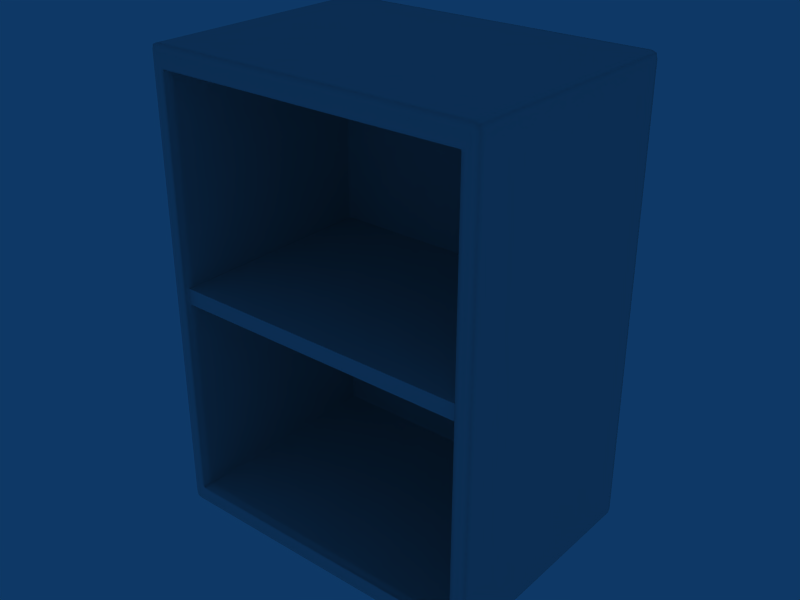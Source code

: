 # Source: Arm_Simples.blend  (saved by Blender 2.49.2; exported with 4.5.12 LTS)
import bpy
from mathutils import Matrix  # noqa: F401  (used for matrix-valued properties, if any)

bpy.ops.wm.read_factory_settings(use_empty=True)
scene = bpy.context.scene
scene.name = 'Scene'

# ---- collections
col_collection_1 = bpy.data.collections.new('Collection 1'); scene.collection.children.link(col_collection_1)

# ---- world
world_world = bpy.data.worlds.new('World'); scene.world = world_world
world_world.color = (0.05656, 0.2208, 0.4)
world_world.use_sun_shadow = False
world_world.sun_shadow_jitter_overblur = 0.0
world_world.cycles.sampling_method = 'MANUAL'
world_world.cycles.sample_map_resolution = 256

# ---- meshes
me_cube_002 = bpy.data.meshes.new('Cube.002')
me_cube_002.from_pydata([(-1.986, -2.905, 19.38), (1.986, -2.905, 19.38), (-1.986, -2.905, 13.9), (1.986, -2.905, 13.9), (-1.986, -0.03874, 19.38), (1.986, -0.03874, 19.38), (-1.986, -0.03874, 13.9), (1.986, -0.03874, 13.9), (-1.818, -2.905, 19.4), (-1.818, -2.905, 13.89), (1.844, -2.905, 13.89), (-1.817, -0.03874, 19.4), (1.844, -0.03874, 19.4), (-1.817, -0.03874, 13.89), (-1.986, -2.827, 19.38), (-1.986, -2.827, 13.9), (1.986, -2.827, 13.9), (1.986, -0.08105, 19.38), (-1.986, -0.08105, 13.9), (1.986, -0.08105, 13.9), (1.844, -0.08105, 19.4), (-1.818, -0.08105, 13.89), (1.844, -0.08105, 13.89), (1.844, -2.827, 13.89), (-1.934, -2.905, 19.4), (1.934, -2.905, 19.4), (-1.934, -2.905, 13.89), (1.934, -2.905, 13.89), (-1.934, -0.03874, 19.4), (1.934, -0.03874, 19.4), (-1.934, -0.03874, 13.89), (1.934, -0.03874, 13.89), (-1.934, -0.08105, 19.4), (-1.934, -0.08105, 13.89), (1.934, -0.08105, 13.89), (-1.934, -2.827, 19.4), (-1.817, -0.03874, 19.32), (1.844, -0.03874, 19.32), (-1.817, -0.03874, 13.96), (1.844, -0.03874, 13.96), (2.001, -2.827, 19.32), (-2.001, -2.827, 13.96), (2.001, -2.827, 13.96), (-1.934, -2.941, 19.32), (1.934, -2.941, 19.32), (-1.934, -2.941, 13.96), (1.934, -2.941, 13.96), (-1.934, -0.03874, 19.32), (1.934, -0.03874, 19.32), (-1.934, -0.03874, 13.96), (1.934, -0.03874, 13.96), (-2.001, -2.905, 19.16), (2.001, -2.905, 19.16), (-2.001, -0.03874, 19.16), (2.001, -0.03874, 19.16), (-1.818, -2.941, 19.16), (-1.817, -0.03874, 19.16), (1.844, -0.03874, 19.16), (-1.817, -0.03874, 14.12), (-2.001, -2.827, 19.16), (2.001, -2.827, 19.16), (-2.001, -0.08106, 19.16), (-2.001, -0.08106, 14.12), (2.001, -0.08106, 14.12), (-1.818, -0.2842, 19.16), (-1.818, -0.2842, 14.12), (-1.934, -2.941, 19.16), (1.934, -2.941, 19.16), (-1.934, -2.941, 14.12), (1.934, -2.941, 14.12), (-1.934, -0.03874, 19.16), (1.934, -0.03874, 19.16), (1.844, -2.814, 19.16), (-1.818, -2.814, 14.12), (-1.771, -2.941, 19.32), (-1.771, -2.941, 13.96), (-1.771, -2.814, 19.16), (-1.771, -2.814, 14.12), (-1.818, -0.3046, 19.16), (-1.818, -0.3046, 14.12), (1.844, -0.3046, 14.12), (-1.771, -0.3046, 19.16), (-1.771, -0.3046, 14.12), (-1.818, -2.814, 19.16), (1.844, -2.814, 14.12), (-1.986, -0.08105, 19.38), (-1.818, -0.08105, 19.4), (1.934, -0.08105, 19.4), (2.001, -0.08106, 19.16), (1.986, -2.827, 19.38), (-1.818, -2.827, 19.4), (-1.818, -2.827, 13.89), (1.934, -2.827, 19.4), (-1.934, -2.827, 13.89), (1.934, -2.827, 13.89), (-2.001, -2.827, 19.32), (-2.001, -2.827, 14.12), (2.001, -2.827, 14.12), (-1.771, -2.827, 19.4), (-1.771, -2.827, 13.89), (-1.771, -2.905, 19.4), (-1.771, -2.905, 13.89), (-1.771, -0.08105, 19.4), (-1.771, -0.08105, 13.89), (-1.771, -0.03874, 19.4), (-1.771, -0.03874, 13.89), (1.844, -2.827, 19.4), (-1.771, -2.941, 19.16), (-1.771, -2.941, 14.12), (-1.771, -0.2842, 19.16), (1.844, -0.2842, 19.16), (-1.771, -0.2842, 14.12), (1.844, -0.2842, 14.12), (-1.771, -0.03874, 19.16), (-1.771, -0.03874, 19.32), (-1.771, -0.03874, 13.96), (1.844, -2.941, 19.16), (1.844, -2.905, 19.4), (1.844, -2.941, 13.96), (1.844, -0.3046, 19.16), (1.844, -0.03874, 13.89), (2.001, -2.905, 16.64), (-2.001, -2.905, 16.64), (1.844, -0.03875, 16.64), (-1.818, -0.2842, 16.64), (1.844, -0.2842, 16.64), (1.934, -0.03875, 16.64), (-1.771, -0.2842, 16.64), (2.001, -2.827, 16.64), (-2.001, -2.905, 19.32), (2.001, -2.905, 19.32), (-2.001, -2.905, 13.96), (2.001, -2.905, 13.96), (-2.001, -0.03874, 19.32), (2.001, -0.03874, 19.32), (-2.001, -0.03874, 13.96), (2.001, -0.03874, 13.96), (-1.818, -2.941, 19.32), (1.844, -2.941, 19.32), (-1.818, -2.941, 13.96), (-2.001, -0.08105, 19.32), (2.001, -0.08105, 19.32), (-2.001, -0.08105, 13.96), (2.001, -0.08105, 13.96), (-1.934, -2.941, 16.64), (-1.771, -0.03875, 16.64), (-1.872, -2.905, 19.4), (1.898, -2.905, 19.4), (-1.872, -2.905, 13.89), (1.898, -2.905, 13.89), (-1.872, -0.03874, 19.4), (1.898, -0.03874, 19.4), (-1.872, -0.03874, 13.89), (1.898, -0.03874, 13.89), (-1.872, -0.08105, 19.4), (1.898, -0.08105, 19.4), (-1.872, -0.08105, 13.89), (-1.872, -2.827, 19.4), (-1.872, -2.827, 13.89), (-1.872, -0.03874, 19.32), (1.898, -0.03874, 19.32), (-1.872, -0.03874, 13.96), (1.898, -0.03874, 13.96), (-1.872, -2.941, 19.16), (1.898, -2.941, 19.16), (-1.872, -2.941, 14.12), (1.898, -2.941, 14.12), (-1.872, -0.03874, 19.16), (1.898, -0.03874, 19.16), (-1.872, -0.03874, 14.12), (1.898, -0.03874, 14.12), (1.898, -0.08105, 13.89), (1.898, -2.827, 19.4), (1.898, -2.827, 13.89), (-1.872, -0.03875, 16.64), (1.898, -0.03875, 16.64), (-1.872, -2.941, 16.64), (-1.872, -2.941, 19.32), (1.898, -2.941, 19.32), (-1.872, -2.941, 13.96), (1.898, -2.941, 13.96), (-2.001, -0.03874, 19.18), (2.001, -0.03874, 19.18), (-2.001, -0.03874, 14.12), (2.001, -0.03874, 14.12), (-1.934, -0.03874, 19.18), (1.934, -0.03874, 19.18), (-1.934, -0.03874, 14.12), (1.934, -0.03874, 14.12), (-1.817, -0.03874, 19.18), (1.844, -0.03874, 19.18), (1.844, -2.941, 19.18), (-1.771, -2.941, 19.18), (-1.771, -0.03874, 19.18), (-1.771, -0.03874, 14.12), (1.844, -0.03874, 14.12), (-1.818, -2.941, 19.18), (-1.818, -2.941, 14.12), (1.844, -2.941, 14.12), (-1.934, -2.941, 19.18), (1.934, -2.941, 19.18), (-2.001, -2.905, 19.18), (2.001, -2.905, 19.18), (-2.001, -2.905, 14.12), (2.001, -2.905, 14.12), (-2.001, -2.827, 19.18), (2.001, -2.827, 19.18), (-2.001, -0.08105, 19.18), (2.001, -0.08105, 19.18), (-1.872, -2.941, 19.18), (1.898, -2.941, 19.18), (-1.872, -0.03874, 19.18), (1.898, -0.03874, 19.18), (2.001, -0.03875, 16.64), (1.844, -0.3046, 16.64), (-1.818, -0.3046, 16.64), (-2.001, -2.827, 16.64), (-1.934, -0.03875, 16.64), (1.934, -2.941, 16.64), (-1.818, -2.941, 16.64), (1.844, -2.941, 16.64), (-1.818, -2.814, 16.64), (1.844, -2.814, 16.64), (-2.001, -0.08108, 16.64), (2.001, -0.08108, 16.64), (-1.817, -0.03875, 16.64), (-2.001, -0.03875, 16.64), (1.898, -2.941, 16.64), (1.844, -0.03874, 14.09), (-2.001, -0.03874, 14.09), (2.001, -0.03874, 14.09), (-1.934, -0.03874, 14.09), (1.934, -0.03874, 14.09), (-1.771, -0.03874, 14.09), (-1.818, -2.941, 14.09), (-2.001, -2.905, 14.09), (2.001, -2.905, 14.09), (2.001, -2.827, 14.09), (-1.872, -0.03874, 14.09), (1.898, -0.03874, 14.09), (-1.872, -2.941, 14.09), (1.898, -2.941, 14.09), (-2.001, -2.827, 14.09), (-1.934, -2.941, 14.09), (1.934, -2.941, 14.09), (-1.771, -2.941, 14.09), (1.844, -2.941, 14.09), (-1.817, -0.03874, 14.09), (-2.001, -0.08105, 14.09), (2.001, -0.08105, 14.09), (-1.818, -0.3046, 14.14), (1.844, -0.3046, 14.14), (2.001, -2.827, 14.14), (-1.817, -0.03875, 14.14), (-1.818, -0.2842, 14.14), (-1.771, -0.2842, 14.14), (1.844, -0.2842, 14.14), (-1.872, -0.03875, 14.14), (1.898, -0.03875, 14.14), (-1.872, -2.941, 14.14), (1.898, -2.941, 14.14), (-1.934, -2.941, 14.14), (1.934, -2.941, 14.14), (-2.001, -0.08106, 14.14), (2.001, -0.08106, 14.14), (-1.818, -2.814, 14.14), (1.844, -2.814, 14.14), (-2.001, -0.03874, 14.14), (2.001, -0.03874, 14.14), (1.844, -0.03875, 14.14), (-1.771, -0.03874, 14.14), (-1.934, -0.03875, 14.14), (1.934, -0.03875, 14.14), (-2.001, -2.827, 14.14), (-2.001, -2.905, 14.14), (2.001, -2.905, 14.14), (-1.818, -2.941, 14.14), (1.844, -2.941, 14.14), (-2.001, -0.03874, 19.13), (2.001, -0.03874, 19.13), (-1.818, -0.3046, 19.13), (1.844, -0.3046, 19.13), (-1.771, -0.03874, 19.13), (2.001, -0.08106, 19.13), (-1.934, -0.03875, 19.13), (1.934, -0.03875, 19.13), (-1.934, -2.941, 19.13), (1.934, -2.941, 19.13), (-1.818, -0.2842, 19.13), (1.844, -0.2842, 19.13), (-1.771, -0.2842, 19.13), (-1.872, -0.03875, 19.13), (1.898, -0.03875, 19.13), (-1.872, -2.941, 19.13), (1.898, -2.941, 19.13), (-1.818, -2.814, 19.13), (-2.001, -2.905, 19.13), (2.001, -2.905, 19.13), (-1.818, -2.941, 19.13), (1.844, -2.941, 19.13), (-1.817, -0.03875, 19.13), (1.844, -0.03875, 19.13), (-2.001, -2.827, 19.13), (2.001, -2.827, 19.13), (1.844, -2.814, 19.13), (-2.001, -0.08106, 19.13), (1.946, -0.2284, 16.73), (1.946, -0.2284, 16.54), (-1.92, -0.2284, 16.54), (-1.92, -0.2284, 16.73), (1.946, -2.881, 16.73), (1.946, -2.881, 16.54), (-1.92, -2.881, 16.54), (-1.92, -2.881, 16.73), (-1.862, -0.2284, 16.54), (-1.862, -0.2284, 16.73), (-1.862, -2.881, 16.54), (-1.862, -2.881, 16.73), (1.908, -0.2284, 16.54), (1.908, -0.2284, 16.73), (1.908, -2.881, 16.54), (1.908, -2.881, 16.73), (1.946, -0.2417, 16.54), (1.946, -0.2417, 16.73), (-1.92, -0.2417, 16.54), (-1.92, -0.2417, 16.73), (-1.862, -0.2417, 16.54), (-1.862, -0.2417, 16.73), (1.908, -0.2417, 16.54), (1.908, -0.2417, 16.73), (1.946, -2.829, 16.54), (1.946, -2.829, 16.73), (-1.92, -2.829, 16.54), (-1.92, -2.829, 16.73), (-1.862, -2.829, 16.54), (-1.862, -2.829, 16.73), (1.908, -2.829, 16.54), (1.908, -2.829, 16.73), (1.946, -0.2284, 16.7), (-1.92, -0.2284, 16.7), (1.946, -2.881, 16.7), (-1.92, -2.881, 16.7), (-1.862, -0.2284, 16.7), (-1.862, -2.881, 16.7), (1.908, -0.2284, 16.7), (1.908, -2.881, 16.7), (1.946, -0.2417, 16.7), (-1.92, -0.2417, 16.7), (1.946, -2.829, 16.7), (-1.92, -2.829, 16.7), (1.946, -0.2284, 16.57), (-1.92, -0.2284, 16.57), (1.946, -2.881, 16.57), (-1.92, -2.881, 16.57), (-1.862, -0.2284, 16.57), (-1.862, -2.881, 16.57), (1.908, -0.2284, 16.57), (1.908, -2.881, 16.57), (1.946, -0.2417, 16.57), (-1.92, -0.2417, 16.57), (1.946, -2.829, 16.57), (-1.92, -2.829, 16.57)], [], [(85, 32, 28, 4), (29, 87, 17, 5), (30, 33, 18, 6), (19, 34, 31, 7), (0, 24, 35, 14), (92, 25, 1, 89), (93, 26, 2, 15), (3, 27, 94, 16), (129, 0, 14, 95), (89, 1, 130, 40), (15, 2, 131, 41), (132, 3, 16, 42), (4, 133, 140, 85), (141, 134, 5, 17), (142, 135, 6, 18), (7, 136, 143, 19), (0, 129, 43, 24), (44, 130, 1, 25), (45, 131, 2, 26), (3, 132, 46, 27), (28, 47, 133, 4), (134, 48, 29, 5), (135, 49, 30, 6), (31, 50, 136, 7), (86, 102, 104, 11), (105, 103, 21, 13), (8, 100, 98, 90), (99, 101, 9, 91), (137, 74, 100, 8), (101, 75, 139, 9), (11, 104, 114, 36), (115, 105, 13, 38), (76, 107, 55, 83), (197, 108, 77, 73), (109, 81, 78, 64), (79, 82, 111, 65), (81, 76, 83, 78), (73, 77, 82, 79), (35, 32, 85, 14), (17, 87, 92, 89), (18, 33, 93, 15), (94, 34, 19, 16), (140, 95, 14, 85), (89, 40, 141, 17), (15, 41, 142, 18), (143, 42, 16, 19), (98, 102, 86, 90), (21, 103, 99, 91), (100, 117, 106, 98), (23, 10, 101, 99), (74, 138, 117, 100), (10, 118, 75, 101), (116, 107, 76, 72), (77, 108, 198, 84), (102, 20, 12, 104), (120, 22, 103, 105), (104, 12, 37, 114), (39, 120, 105, 115), (119, 81, 109, 110), (111, 82, 80, 112), (72, 76, 81, 119), (82, 77, 84, 80), (102, 98, 106, 20), (23, 99, 103, 22), (32, 154, 150, 28), (151, 155, 87, 29), (152, 156, 33, 30), (34, 171, 153, 31), (154, 86, 11, 150), (12, 20, 155, 151), (13, 21, 156, 152), (171, 22, 120, 153), (24, 146, 157, 35), (172, 147, 25, 92), (158, 148, 26, 93), (27, 149, 173, 94), (146, 8, 90, 157), (106, 117, 147, 172), (91, 9, 148, 158), (149, 10, 23, 173), (8, 146, 177, 137), (178, 147, 117, 138), (179, 148, 9, 139), (10, 149, 180, 118), (146, 24, 43, 177), (44, 25, 147, 178), (45, 26, 148, 179), (149, 27, 46, 180), (36, 159, 150, 11), (151, 160, 37, 12), (152, 161, 38, 13), (39, 162, 153, 120), (159, 47, 28, 150), (29, 48, 160, 151), (30, 49, 161, 152), (162, 50, 31, 153), (86, 154, 157, 90), (172, 155, 20, 106), (158, 156, 21, 91), (22, 171, 173, 23), (154, 32, 35, 157), (92, 87, 155, 172), (93, 33, 156, 158), (171, 34, 94, 173), (95, 205, 201, 129), (202, 206, 40, 130), (205, 59, 51, 201), (52, 60, 206, 202), (133, 181, 207, 140), (208, 182, 134, 141), (181, 53, 61, 207), (88, 54, 182, 208), (66, 199, 201, 51), (202, 200, 67, 52), (199, 43, 129, 201), (130, 44, 200, 202), (47, 185, 181, 133), (182, 186, 48, 134), (185, 70, 53, 181), (54, 71, 186, 182), (107, 192, 196, 55), (192, 74, 137, 196), (114, 193, 189, 36), (193, 113, 56, 189), (59, 205, 207, 61), (208, 206, 60, 88), (205, 95, 140, 207), (141, 40, 206, 208), (116, 191, 192, 107), (191, 138, 74, 192), (37, 190, 193, 114), (190, 57, 113, 193), (177, 209, 196, 137), (191, 210, 178, 138), (209, 163, 55, 196), (116, 164, 210, 191), (43, 199, 209, 177), (210, 200, 44, 178), (199, 66, 163, 209), (164, 67, 200, 210), (167, 211, 189, 56), (190, 212, 168, 57), (211, 159, 36, 189), (37, 160, 212, 190), (70, 185, 211, 167), (212, 186, 71, 168), (185, 47, 159, 211), (160, 48, 186, 212), (96, 242, 235, 203), (236, 237, 97, 204), (242, 41, 131, 235), (132, 42, 237, 236), (183, 229, 248, 62), (249, 230, 184, 63), (229, 135, 142, 248), (143, 136, 230, 249), (45, 243, 235, 131), (236, 244, 46, 132), (243, 68, 203, 235), (204, 69, 244, 236), (187, 231, 229, 183), (230, 232, 188, 184), (231, 49, 135, 229), (136, 50, 232, 230), (75, 245, 234, 139), (245, 108, 197, 234), (194, 233, 247, 58), (233, 115, 38, 247), (41, 242, 248, 142), (249, 237, 42, 143), (242, 96, 62, 248), (63, 97, 237, 249), (118, 246, 245, 75), (246, 198, 108, 245), (195, 228, 233, 194), (228, 39, 115, 233), (165, 240, 234, 197), (246, 241, 166, 198), (240, 179, 139, 234), (118, 180, 241, 246), (68, 243, 240, 165), (241, 244, 69, 166), (243, 45, 179, 240), (180, 46, 244, 241), (161, 238, 247, 38), (228, 239, 162, 39), (238, 169, 58, 247), (195, 170, 239, 228), (49, 231, 238, 161), (239, 232, 50, 162), (231, 187, 169, 238), (170, 188, 232, 239), (111, 255, 254, 65), (255, 127, 124, 254), (112, 256, 255, 111), (256, 125, 127, 255), (216, 273, 274, 122), (275, 252, 128, 121), (273, 96, 203, 274), (204, 97, 252, 275), (226, 267, 263, 223), (264, 268, 213, 224), (267, 183, 62, 263), (63, 184, 268, 264), (68, 261, 274, 203), (275, 262, 69, 204), (261, 144, 122, 274), (121, 218, 262, 275), (217, 271, 267, 226), (268, 272, 126, 213), (271, 187, 183, 267), (184, 188, 272, 268), (145, 270, 253, 225), (270, 194, 58, 253), (73, 265, 276, 197), (277, 266, 84, 198), (265, 221, 219, 276), (220, 222, 266, 277), (65, 254, 250, 79), (251, 256, 112, 80), (254, 124, 215, 250), (214, 125, 256, 251), (79, 250, 265, 73), (266, 251, 80, 84), (250, 215, 221, 265), (222, 214, 251, 266), (96, 273, 263, 62), (264, 252, 97, 63), (273, 216, 223, 263), (224, 128, 252, 264), (123, 269, 270, 145), (269, 195, 194, 270), (176, 259, 276, 219), (277, 260, 227, 220), (259, 165, 197, 276), (198, 166, 260, 277), (144, 261, 259, 176), (260, 262, 218, 227), (261, 68, 165, 259), (166, 69, 262, 260), (169, 257, 253, 58), (269, 258, 170, 195), (257, 174, 225, 253), (123, 175, 258, 269), (187, 271, 257, 169), (258, 272, 188, 170), (271, 217, 174, 257), (175, 126, 272, 258), (127, 290, 288, 124), (290, 109, 64, 288), (125, 289, 290, 127), (289, 110, 109, 290), (59, 302, 296, 51), (297, 303, 60, 52), (302, 216, 122, 296), (121, 128, 303, 297), (53, 278, 305, 61), (283, 279, 54, 88), (278, 226, 223, 305), (224, 213, 279, 283), (144, 286, 296, 122), (297, 287, 218, 121), (286, 66, 51, 296), (52, 67, 287, 297), (70, 284, 278, 53), (279, 285, 71, 54), (284, 217, 226, 278), (213, 126, 285, 279), (113, 282, 300, 56), (282, 145, 225, 300), (221, 295, 298, 219), (299, 304, 222, 220), (295, 83, 55, 298), (116, 72, 304, 299), (124, 288, 280, 215), (281, 289, 125, 214), (288, 64, 78, 280), (119, 110, 289, 281), (215, 280, 295, 221), (304, 281, 214, 222), (280, 78, 83, 295), (72, 119, 281, 304), (216, 302, 305, 223), (283, 303, 128, 224), (302, 59, 61, 305), (88, 60, 303, 283), (57, 301, 282, 113), (301, 123, 145, 282), (163, 293, 298, 55), (299, 294, 164, 116), (293, 176, 219, 298), (220, 227, 294, 299), (66, 286, 293, 163), (294, 287, 67, 164), (286, 144, 176, 293), (227, 218, 287, 294), (174, 291, 300, 225), (301, 292, 175, 123), (291, 167, 56, 300), (57, 168, 292, 301), (217, 284, 291, 174), (292, 285, 126, 175), (284, 70, 167, 291), (168, 71, 285, 292), (324, 308, 314, 326), (327, 315, 309, 325), (328, 318, 307, 322), (326, 314, 318, 328), (329, 319, 315, 327), (323, 306, 319, 329), (312, 332, 334, 316), (332, 324, 326, 334), (317, 335, 333, 313), (335, 327, 325, 333), (320, 336, 330, 311), (336, 328, 322, 330), (316, 334, 336, 320), (334, 326, 328, 336), (321, 337, 335, 317), (337, 329, 327, 335), (310, 331, 337, 321), (331, 323, 329, 337), (315, 342, 339, 309), (313, 341, 343, 317), (319, 344, 342, 315), (306, 338, 344, 319), (321, 345, 340, 310), (317, 343, 345, 321), (323, 346, 338, 306), (347, 325, 309, 339), (331, 348, 346, 323), (310, 340, 348, 331), (349, 333, 325, 347), (341, 313, 333, 349), (342, 354, 351, 339), (354, 314, 308, 351), (341, 353, 355, 343), (353, 312, 316, 355), (344, 356, 354, 342), (356, 318, 314, 354), (338, 350, 356, 344), (350, 307, 318, 356), (345, 357, 352, 340), (357, 320, 311, 352), (343, 355, 357, 345), (355, 316, 320, 357), (346, 358, 350, 338), (358, 322, 307, 350), (324, 359, 351, 308), (359, 347, 339, 351), (348, 360, 358, 346), (360, 330, 322, 358), (340, 352, 360, 348), (352, 311, 330, 360), (332, 361, 359, 324), (361, 349, 347, 359), (312, 353, 361, 332), (353, 341, 349, 361)])
me_cube_002.polygons.foreach_set('use_smooth', [1, 1, 1, 1, 1, 1, 1, 1, 1, 1, 1, 1, 1, 1, 1, 1, 1, 1, 1, 1, 1, 1, 1, 1, 1, 1, 1, 1, 1, 1, 1, 1, 1, 1, 1, 1, 1, 1, 1, 1, 1, 1, 1, 1, 1, 1, 1, 1, 1, 1, 1, 1, 1, 1, 1, 1, 1, 1, 1, 1, 1, 1, 1, 1, 1, 1, 1, 1, 1, 1, 1, 1, 1, 1, 1, 1, 1, 1, 1, 1, 1, 1, 1, 1, 1, 1, 1, 1, 1, 1, 1, 1, 1, 1, 1, 1, 1, 1, 1, 1, 1, 1, 1, 1, 1, 1, 1, 1, 1, 1, 1, 1, 1, 1, 1, 1, 1, 1, 1, 1, 1, 1, 1, 1, 1, 1, 1, 1, 1, 1, 1, 1, 1, 1, 1, 1, 1, 1, 1, 1, 1, 1, 1, 1, 1, 1, 1, 1, 1, 1, 1, 1, 1, 1, 1, 1, 1, 1, 1, 1, 1, 1, 1, 1, 1, 1, 1, 1, 1, 1, 1, 1, 1, 1, 1, 1, 1, 1, 1, 1, 1, 1, 1, 1, 1, 1, 1, 1, 1, 1, 1, 1, 1, 1, 1, 1, 1, 1, 1, 1, 1, 1, 1, 1, 1, 1, 1, 1, 1, 1, 1, 1, 1, 1, 1, 1, 1, 1, 1, 1, 1, 1, 1, 1, 1, 1, 1, 1, 1, 1, 1, 1, 1, 1, 1, 1, 1, 1, 1, 1, 1, 1, 1, 1, 1, 1, 1, 1, 1, 1, 1, 1, 1, 1, 1, 1, 1, 1, 1, 1, 1, 1, 1, 1, 1, 1, 1, 1, 1, 1, 1, 1, 1, 1, 1, 1, 1, 1, 1, 1, 1, 1, 1, 1, 1, 1, 1, 1, 1, 1, 1, 1, 1, 1, 1, 1, 1, 1, 1, 1, 1, 1, 1, 1, 0, 0, 0, 0, 0, 0, 0, 0, 0, 0, 0, 0, 0, 0, 0, 0, 0, 0, 0, 0, 0, 0, 0, 0, 0, 0, 0, 0, 0, 0, 0, 0, 0, 0, 0, 0, 0, 0, 0, 0, 0, 0, 0, 0, 0, 0, 0, 0, 0, 0, 0, 0, 0, 0])
_uv = me_cube_002.uv_layers.new(name='UVTex')
_uv.uv.foreach_set('vector', [0.846, 0.9994, 0.846, 0.9959, 0.8486, 0.9959, 0.8486, 0.9994, 0.8479, 0.7293, 0.8453, 0.7293, 0.8453, 0.7258, 0.8479, 0.7257, 0.8479, 0.003527, 0.8453, 0.003536, 0.8453, 8.945e-06, 0.8479, 0.0, 0.846, 0.2737, 0.846, 0.2701, 0.8486, 0.2701, 0.8486, 0.2736, 0.6724, 1.0, 0.6723, 0.9965, 0.6771, 0.9965, 0.6772, 1.0, 0.6764, 0.7299, 0.6716, 0.7299, 0.6716, 0.7264, 0.6764, 0.7263, 0.6764, 0.004117, 0.6716, 0.004133, 0.6716, 0.000606, 0.6764, 0.0005895, 0.6724, 0.2743, 0.6723, 0.2707, 0.6771, 0.2707, 0.6772, 0.2742, 0.6716, 0.7515, 0.6716, 0.7553, 0.6668, 0.7553, 0.6668, 0.7515, 0.6668, 0.0005893, 0.6716, 0.0006059, 0.6716, 0.004382, 0.6668, 0.004366, 0.6658, 0.378, 0.6706, 0.378, 0.6706, 0.3817, 0.6658, 0.3817, 0.6706, 0.3742, 0.6706, 0.378, 0.6658, 0.3779, 0.6658, 0.3742, 0.4953, 0.7559, 0.4953, 0.7521, 0.4979, 0.7521, 0.4979, 0.7559, 0.4979, 0.003786, 0.4953, 0.003776, 0.4953, 0.0, 0.4979, 8.937e-06, 0.4969, 0.3823, 0.4943, 0.3823, 0.4943, 0.3786, 0.4969, 0.3785, 0.4943, 0.3773, 0.4943, 0.3736, 0.4969, 0.3736, 0.4969, 0.3774, 0.001978, 0.3792, 0.001012, 0.3755, 0.005115, 0.3755, 0.005128, 0.3803, 0.243, 0.3746, 0.2471, 0.3746, 0.2462, 0.3784, 0.2431, 0.3795, 0.004103, 0.005664, 0.0, 0.005678, 0.0009446, 0.001899, 0.004089, 0.000818, 0.2452, 0.001059, 0.2461, 0.004832, 0.242, 0.004846, 0.242, 0.0, 0.4902, 0.3795, 0.4902, 0.3746, 0.4943, 0.3746, 0.4933, 0.3784, 0.2482, 0.3755, 0.2523, 0.3755, 0.2523, 0.3803, 0.2491, 0.3792, 0.4933, 0.004832, 0.4892, 0.004846, 0.4892, 0.0, 0.4923, 0.001059, 0.2512, 0.0008179, 0.2512, 0.005664, 0.2471, 0.005679, 0.2481, 0.001899, 0.846, 0.982, 0.846, 0.9747, 0.8486, 0.9747, 0.8486, 0.982, 0.848, 0.02471, 0.8454, 0.02472, 0.8453, 0.01744, 0.8479, 0.01743, 0.6723, 0.9826, 0.6723, 0.9753, 0.6771, 0.9753, 0.6771, 0.9826, 0.6765, 0.0253, 0.6717, 0.02531, 0.6717, 0.01803, 0.6765, 0.01802, 0.01752, 0.3754, 0.02402, 0.3754, 0.02403, 0.3802, 0.01753, 0.3803, 0.02299, 0.0007527, 0.02301, 0.005599, 0.01651, 0.005622, 0.0165, 0.0007752, 0.4778, 0.3795, 0.4713, 0.3795, 0.4713, 0.3747, 0.4778, 0.3747, 0.4703, 0.004911, 0.4702, 6.493e-05, 0.4767, 4.258e-05, 0.4768, 0.004889, 0.8438, 0.4942, 0.836, 0.4942, 0.836, 0.487, 0.8438, 0.4869, 0.4949, 0.9953, 0.4949, 0.988, 0.5027, 0.9879, 0.5027, 0.9952, 0.9994, 0.4937, 0.9981, 0.4937, 0.9981, 0.4864, 0.9993, 0.4864, 0.6571, 0.9947, 0.6571, 0.9874, 0.6583, 0.9874, 0.6583, 0.9947, 0.9981, 0.4937, 0.8438, 0.4942, 0.9189, 0.4867, 0.9981, 0.4864, 0.5779, 0.995, 0.5027, 0.9879, 0.6571, 0.9874, 0.6571, 0.9947, 0.6771, 0.9965, 0.846, 0.9959, 0.846, 0.9994, 0.7555, 0.9997, 0.8453, 0.7258, 0.8453, 0.7293, 0.6764, 0.7299, 0.7548, 0.7261, 0.8453, 8.945e-06, 0.8453, 0.003536, 0.6764, 0.004117, 0.7548, 0.0003201, 0.6771, 0.2707, 0.846, 0.2701, 0.846, 0.2737, 0.7555, 0.274, 0.4979, 0.7521, 0.6668, 0.7515, 0.5884, 0.7556, 0.4979, 0.7559, 0.5884, 0.00032, 0.6668, 0.004366, 0.4979, 0.003786, 0.4979, 8.937e-06, 0.5874, 0.3782, 0.6658, 0.3817, 0.4969, 0.3823, 0.4969, 0.3785, 0.4969, 0.3736, 0.6658, 0.3742, 0.5874, 0.3777, 0.4969, 0.3774, 0.6771, 0.9753, 0.846, 0.9747, 0.846, 0.982, 0.6771, 0.9826, 0.8453, 0.01744, 0.8454, 0.02472, 0.6765, 0.0253, 0.6765, 0.01802, 0.6723, 0.9753, 0.672, 0.8632, 0.6765, 0.7438, 0.6771, 0.9753, 0.6771, 0.2568, 0.672, 0.1374, 0.6717, 0.02531, 0.6765, 0.0253, 0.02402, 0.3754, 0.2306, 0.3747, 0.1241, 0.3799, 0.02403, 0.3802, 0.1231, 0.0004089, 0.2296, 0.004889, 0.02301, 0.005599, 0.02299, 0.0007527, 0.8363, 0.6064, 0.836, 0.4942, 0.8438, 0.4942, 0.8444, 0.7257, 0.5027, 0.9879, 0.4949, 0.988, 0.4946, 0.8759, 0.5021, 0.7564, 0.846, 0.9747, 0.8453, 0.7432, 0.8483, 0.8626, 0.8486, 0.9747, 0.8483, 0.1368, 0.846, 0.2562, 0.8454, 0.02472, 0.848, 0.02471, 0.4713, 0.3795, 0.3712, 0.3799, 0.2647, 0.3754, 0.4713, 0.3747, 0.2636, 0.005622, 0.3702, 0.0004089, 0.4702, 6.493e-05, 0.4703, 0.004911, 0.9987, 0.7252, 0.9981, 0.4937, 0.9994, 0.4937, 0.9997, 0.6058, 0.6583, 0.9874, 0.6571, 0.9874, 0.6564, 0.7559, 0.658, 0.8753, 0.8444, 0.7257, 0.8438, 0.4942, 0.9981, 0.4937, 0.9987, 0.7252, 0.6571, 0.9874, 0.5027, 0.9879, 0.5021, 0.7564, 0.6564, 0.7559, 0.846, 0.9747, 0.6771, 0.9753, 0.6765, 0.7438, 0.8453, 0.7432, 0.6771, 0.2568, 0.6765, 0.0253, 0.8454, 0.02472, 0.846, 0.2562, 0.846, 0.9959, 0.846, 0.9855, 0.8486, 0.9855, 0.8486, 0.9959, 0.8479, 0.7396, 0.8453, 0.7397, 0.8453, 0.7293, 0.8479, 0.7293, 0.8479, 0.0139, 0.8453, 0.01391, 0.8453, 0.003536, 0.8479, 0.003527, 0.846, 0.2701, 0.846, 0.2598, 0.8486, 0.2597, 0.8486, 0.2701, 0.846, 0.9855, 0.846, 0.982, 0.8486, 0.982, 0.8486, 0.9855, 0.8479, 0.7432, 0.8453, 0.7432, 0.8453, 0.7397, 0.8479, 0.7396, 0.8479, 0.01743, 0.8453, 0.01744, 0.8453, 0.01391, 0.8479, 0.0139, 0.846, 0.2598, 0.846, 0.2562, 0.8486, 0.2562, 0.8486, 0.2597, 0.6723, 0.9965, 0.6723, 0.9861, 0.6771, 0.9861, 0.6771, 0.9965, 0.6764, 0.7402, 0.6716, 0.7403, 0.6716, 0.7299, 0.6764, 0.7299, 0.6764, 0.01449, 0.6716, 0.0145, 0.6716, 0.004133, 0.6764, 0.004117, 0.6723, 0.2707, 0.6723, 0.2604, 0.6771, 0.2603, 0.6771, 0.2707, 0.6723, 0.9861, 0.6723, 0.9826, 0.6771, 0.9826, 0.6771, 0.9861, 0.6765, 0.7438, 0.6717, 0.7438, 0.6716, 0.7403, 0.6764, 0.7402, 0.6765, 0.01802, 0.6717, 0.01803, 0.6716, 0.0145, 0.6764, 0.01449, 0.6723, 0.2604, 0.6723, 0.2568, 0.6771, 0.2568, 0.6771, 0.2603, 0.01753, 0.3803, 0.01438, 0.3803, 0.01437, 0.3754, 0.01752, 0.3754, 0.2338, 0.3747, 0.2338, 0.3795, 0.2306, 0.3795, 0.2306, 0.3747, 0.01336, 0.005632, 0.01335, 0.000786, 0.0165, 0.0007752, 0.01651, 0.005622, 0.2296, 4.258e-05, 0.2328, 3.174e-05, 0.2328, 0.004878, 0.2296, 0.004889, 0.01438, 0.3803, 0.005128, 0.3803, 0.005115, 0.3755, 0.01437, 0.3754, 0.243, 0.3746, 0.2431, 0.3795, 0.2338, 0.3795, 0.2338, 0.3747, 0.004103, 0.005664, 0.004089, 0.000818, 0.01335, 0.000786, 0.01336, 0.005632, 0.2328, 3.174e-05, 0.242, 0.0, 0.242, 0.004846, 0.2328, 0.004878, 0.4778, 0.3747, 0.4809, 0.3747, 0.4809, 0.3795, 0.4778, 0.3795, 0.2615, 0.3803, 0.2615, 0.3754, 0.2647, 0.3754, 0.2647, 0.3803, 0.4799, 3.167e-05, 0.4799, 0.004878, 0.4768, 0.004889, 0.4767, 4.258e-05, 0.2636, 0.005622, 0.2605, 0.005633, 0.2605, 0.0007859, 0.2636, 0.0007752, 0.4809, 0.3747, 0.4902, 0.3746, 0.4902, 0.3795, 0.4809, 0.3795, 0.2523, 0.3803, 0.2523, 0.3755, 0.2615, 0.3754, 0.2615, 0.3803, 0.4892, 0.0, 0.4892, 0.004846, 0.4799, 0.004878, 0.4799, 3.167e-05, 0.2605, 0.005633, 0.2512, 0.005664, 0.2512, 0.0008179, 0.2605, 0.0007859, 0.846, 0.982, 0.846, 0.9855, 0.6771, 0.9861, 0.6771, 0.9826, 0.6764, 0.7402, 0.8453, 0.7397, 0.8453, 0.7432, 0.6765, 0.7438, 0.6764, 0.01449, 0.8453, 0.01391, 0.8453, 0.01744, 0.6765, 0.01802, 0.846, 0.2562, 0.846, 0.2598, 0.6771, 0.2603, 0.6771, 0.2568, 0.846, 0.9855, 0.846, 0.9959, 0.6771, 0.9965, 0.6771, 0.9861, 0.6764, 0.7299, 0.8453, 0.7293, 0.8453, 0.7397, 0.6764, 0.7402, 0.6764, 0.004117, 0.8453, 0.003536, 0.8453, 0.01391, 0.6764, 0.01449, 0.846, 0.2598, 0.846, 0.2701, 0.6771, 0.2707, 0.6771, 0.2603, 0.6668, 0.7515, 0.6668, 0.7415, 0.6716, 0.7415, 0.6716, 0.7515, 0.6716, 0.0144, 0.6668, 0.01438, 0.6668, 0.004366, 0.6716, 0.004382, 0.6668, 0.7415, 0.6668, 0.7403, 0.6716, 0.7402, 0.6716, 0.7415, 0.6716, 0.01566, 0.6668, 0.01564, 0.6668, 0.01438, 0.6716, 0.0144, 0.4953, 0.7521, 0.4953, 0.7421, 0.4979, 0.7421, 0.4979, 0.7521, 0.4979, 0.0138, 0.4953, 0.01379, 0.4953, 0.003776, 0.4979, 0.003786, 0.4953, 0.7421, 0.4953, 0.7408, 0.4979, 0.7408, 0.4979, 0.7421, 0.4979, 0.01506, 0.4953, 0.01505, 0.4953, 0.01379, 0.4979, 0.0138, 0.005084, 0.3642, 0.005088, 0.3654, 0.000985, 0.3655, 0.0009816, 0.3642, 0.2471, 0.3646, 0.243, 0.3646, 0.243, 0.3634, 0.2471, 0.3633, 0.005088, 0.3654, 0.005115, 0.3755, 0.001012, 0.3755, 0.000985, 0.3655, 0.2471, 0.3746, 0.243, 0.3746, 0.243, 0.3646, 0.2471, 0.3646, 0.4902, 0.3746, 0.4901, 0.3646, 0.4943, 0.3646, 0.4943, 0.3746, 0.2481, 0.3655, 0.2522, 0.3654, 0.2523, 0.3755, 0.2482, 0.3755, 0.4901, 0.3646, 0.4901, 0.3634, 0.4942, 0.3633, 0.4943, 0.3646, 0.2481, 0.3642, 0.2522, 0.3642, 0.2522, 0.3654, 0.2481, 0.3655, 0.02399, 0.3641, 0.02399, 0.3654, 0.01749, 0.3654, 0.01749, 0.3641, 0.02399, 0.3654, 0.02402, 0.3754, 0.01752, 0.3754, 0.01749, 0.3654, 0.4713, 0.3747, 0.4712, 0.3647, 0.4777, 0.3647, 0.4778, 0.3747, 0.4712, 0.3647, 0.4712, 0.3634, 0.4777, 0.3634, 0.4777, 0.3647, 0.6668, 0.7403, 0.6668, 0.7415, 0.4979, 0.7421, 0.4979, 0.7408, 0.4979, 0.0138, 0.6668, 0.01438, 0.6668, 0.01564, 0.4979, 0.01506, 0.6668, 0.7415, 0.6668, 0.7515, 0.4979, 0.7521, 0.4979, 0.7421, 0.4979, 0.003786, 0.6668, 0.004366, 0.6668, 0.01438, 0.4979, 0.0138, 0.124, 0.3638, 0.2306, 0.3647, 0.02399, 0.3654, 0.02399, 0.3641, 0.2306, 0.3647, 0.2306, 0.3747, 0.02402, 0.3754, 0.02399, 0.3654, 0.2647, 0.3754, 0.2646, 0.3654, 0.4712, 0.3647, 0.4713, 0.3747, 0.2646, 0.3654, 0.2646, 0.3641, 0.4712, 0.3634, 0.4712, 0.3647, 0.01437, 0.3754, 0.01434, 0.3654, 0.01749, 0.3654, 0.01752, 0.3754, 0.2306, 0.3647, 0.2338, 0.3647, 0.2338, 0.3747, 0.2306, 0.3747, 0.01434, 0.3654, 0.01434, 0.3641, 0.01749, 0.3641, 0.01749, 0.3654, 0.2306, 0.3634, 0.2337, 0.3634, 0.2338, 0.3647, 0.2306, 0.3647, 0.005115, 0.3755, 0.005088, 0.3654, 0.01434, 0.3654, 0.01437, 0.3754, 0.2338, 0.3647, 0.243, 0.3646, 0.243, 0.3746, 0.2338, 0.3747, 0.005088, 0.3654, 0.005084, 0.3642, 0.01434, 0.3641, 0.01434, 0.3654, 0.2337, 0.3634, 0.243, 0.3634, 0.243, 0.3646, 0.2338, 0.3647, 0.4809, 0.3634, 0.4809, 0.3647, 0.4777, 0.3647, 0.4777, 0.3634, 0.2646, 0.3654, 0.2615, 0.3654, 0.2615, 0.3641, 0.2646, 0.3641, 0.4809, 0.3647, 0.4809, 0.3747, 0.4778, 0.3747, 0.4777, 0.3647, 0.2647, 0.3754, 0.2615, 0.3754, 0.2615, 0.3654, 0.2646, 0.3654, 0.4901, 0.3634, 0.4901, 0.3646, 0.4809, 0.3647, 0.4809, 0.3634, 0.2615, 0.3654, 0.2522, 0.3654, 0.2522, 0.3642, 0.2615, 0.3641, 0.4901, 0.3646, 0.4902, 0.3746, 0.4809, 0.3747, 0.4809, 0.3647, 0.2615, 0.3754, 0.2523, 0.3755, 0.2522, 0.3654, 0.2615, 0.3654, 0.6658, 0.393, 0.6658, 0.3905, 0.6706, 0.3905, 0.6706, 0.393, 0.6706, 0.3654, 0.6658, 0.3654, 0.6658, 0.3629, 0.6706, 0.3629, 0.6658, 0.3905, 0.6658, 0.3817, 0.6706, 0.3817, 0.6706, 0.3905, 0.6706, 0.3742, 0.6658, 0.3742, 0.6658, 0.3654, 0.6706, 0.3654, 0.4943, 0.3936, 0.4943, 0.3911, 0.4969, 0.3911, 0.4969, 0.3936, 0.4969, 0.3648, 0.4943, 0.3648, 0.4943, 0.3623, 0.4969, 0.3623, 0.4943, 0.3911, 0.4943, 0.3823, 0.4969, 0.3823, 0.4969, 0.3911, 0.4969, 0.3736, 0.4943, 0.3736, 0.4943, 0.3648, 0.4969, 0.3648, 0.004103, 0.005664, 0.004127, 0.01446, 2.407e-05, 0.01447, 0.0, 0.005678, 0.2462, 0.01363, 0.242, 0.01364, 0.242, 0.004846, 0.2461, 0.004832, 0.004127, 0.01446, 0.004134, 0.01694, 3.087e-05, 0.01696, 2.407e-05, 0.01447, 0.2462, 0.01611, 0.2421, 0.01612, 0.242, 0.01364, 0.2462, 0.01363, 0.4892, 0.01612, 0.4892, 0.01364, 0.4933, 0.01363, 0.4933, 0.01611, 0.2472, 0.01447, 0.2513, 0.01446, 0.2513, 0.01694, 0.2472, 0.01696, 0.4892, 0.01364, 0.4892, 0.004846, 0.4933, 0.004832, 0.4933, 0.01363, 0.2471, 0.005679, 0.2512, 0.005664, 0.2513, 0.01446, 0.2472, 0.01447, 0.02301, 0.005599, 0.02303, 0.0144, 0.01653, 0.01442, 0.01651, 0.005622, 0.02303, 0.0144, 0.02304, 0.01688, 0.01654, 0.0169, 0.01653, 0.01442, 0.4703, 0.01619, 0.4703, 0.01371, 0.4768, 0.01369, 0.4768, 0.01617, 0.4703, 0.01371, 0.4703, 0.004911, 0.4768, 0.004889, 0.4768, 0.01369, 0.6658, 0.3817, 0.6658, 0.3905, 0.4969, 0.3911, 0.4969, 0.3823, 0.4969, 0.3648, 0.6658, 0.3654, 0.6658, 0.3742, 0.4969, 0.3736, 0.6658, 0.3905, 0.6658, 0.393, 0.4969, 0.3936, 0.4969, 0.3911, 0.4969, 0.3623, 0.6658, 0.3629, 0.6658, 0.3654, 0.4969, 0.3648, 0.2296, 0.004889, 0.2296, 0.01369, 0.02303, 0.0144, 0.02301, 0.005599, 0.2296, 0.01369, 0.1231, 0.01653, 0.02304, 0.01688, 0.02303, 0.0144, 0.2637, 0.0169, 0.2637, 0.01442, 0.4703, 0.01371, 0.4703, 0.01619, 0.2637, 0.01442, 0.2636, 0.005622, 0.4703, 0.004911, 0.4703, 0.01371, 0.01339, 0.01691, 0.01338, 0.01443, 0.01653, 0.01442, 0.01654, 0.0169, 0.2296, 0.01369, 0.2328, 0.01367, 0.2328, 0.01616, 0.2296, 0.01617, 0.01338, 0.01443, 0.01336, 0.005632, 0.01651, 0.005622, 0.01653, 0.01442, 0.2296, 0.004889, 0.2328, 0.004878, 0.2328, 0.01367, 0.2296, 0.01369, 0.004134, 0.01694, 0.004127, 0.01446, 0.01338, 0.01443, 0.01339, 0.01691, 0.2328, 0.01367, 0.242, 0.01364, 0.2421, 0.01612, 0.2328, 0.01616, 0.004127, 0.01446, 0.004103, 0.005664, 0.01336, 0.005632, 0.01338, 0.01443, 0.2328, 0.004878, 0.242, 0.004846, 0.242, 0.01364, 0.2328, 0.01367, 0.4799, 0.004878, 0.4799, 0.01367, 0.4768, 0.01369, 0.4768, 0.004889, 0.2637, 0.01442, 0.2605, 0.01443, 0.2605, 0.005633, 0.2636, 0.005622, 0.4799, 0.01367, 0.4799, 0.01616, 0.4768, 0.01617, 0.4768, 0.01369, 0.2637, 0.0169, 0.2605, 0.01691, 0.2605, 0.01443, 0.2637, 0.01442, 0.4892, 0.004846, 0.4892, 0.01364, 0.4799, 0.01367, 0.4799, 0.004878, 0.2605, 0.01443, 0.2513, 0.01446, 0.2512, 0.005664, 0.2605, 0.005633, 0.4892, 0.01364, 0.4892, 0.01612, 0.4799, 0.01616, 0.4799, 0.01367, 0.2605, 0.01691, 0.2513, 0.01694, 0.2513, 0.01446, 0.2605, 0.01443, 0.2536, 0.381, 0.2536, 0.3826, 0.2471, 0.3826, 0.2471, 0.381, 0.2536, 0.3826, 0.2541, 0.5546, 0.2476, 0.5547, 0.2471, 0.3826, 0.3537, 0.3807, 0.4603, 0.3818, 0.2536, 0.3826, 0.2536, 0.381, 0.4603, 0.3818, 0.4607, 0.5539, 0.2541, 0.5546, 0.2536, 0.3826, 0.6663, 0.5666, 0.6658, 0.3946, 0.6706, 0.3945, 0.6711, 0.5666, 0.6706, 0.3614, 0.6658, 0.3613, 0.6663, 0.1893, 0.6711, 0.1893, 0.6658, 0.3946, 0.6658, 0.393, 0.6706, 0.393, 0.6706, 0.3945, 0.6706, 0.3629, 0.6658, 0.3629, 0.6658, 0.3613, 0.6706, 0.3614, 0.4948, 0.5672, 0.4943, 0.3951, 0.4969, 0.3951, 0.4974, 0.5672, 0.4969, 0.3608, 0.4943, 0.3608, 0.4948, 0.1887, 0.4974, 0.1887, 0.4943, 0.3951, 0.4943, 0.3936, 0.4969, 0.3936, 0.4969, 0.3951, 0.4969, 0.3623, 0.4943, 0.3623, 0.4943, 0.3608, 0.4969, 0.3608, 0.004134, 0.01694, 0.004138, 0.01848, 3.507e-05, 0.01849, 3.087e-05, 0.01696, 0.2462, 0.01765, 0.2421, 0.01766, 0.2421, 0.01612, 0.2462, 0.01611, 0.004138, 0.01848, 0.004609, 0.1906, 0.0005062, 0.1906, 3.507e-05, 0.01849, 0.2466, 0.1897, 0.2425, 0.1897, 0.2421, 0.01766, 0.2462, 0.01765, 0.4897, 0.1897, 0.4892, 0.01766, 0.4933, 0.01765, 0.4938, 0.1897, 0.2472, 0.01849, 0.2513, 0.01848, 0.2517, 0.1906, 0.2476, 0.1906, 0.4892, 0.01766, 0.4892, 0.01612, 0.4933, 0.01611, 0.4933, 0.01765, 0.2472, 0.01696, 0.2513, 0.01694, 0.2513, 0.01848, 0.2472, 0.01849, 0.4708, 0.1898, 0.4703, 0.01773, 0.4768, 0.01771, 0.4773, 0.1898, 0.4703, 0.01773, 0.4703, 0.01619, 0.4768, 0.01617, 0.4768, 0.01771, 0.2384, 0.7281, 0.2384, 0.7265, 0.2462, 0.7266, 0.2462, 0.7281, 0.835, 0.3795, 0.8272, 0.3795, 0.8272, 0.378, 0.835, 0.378, 0.2384, 0.7265, 0.2389, 0.5545, 0.2467, 0.5545, 0.2462, 0.7266, 0.8355, 0.5516, 0.8277, 0.5516, 0.8272, 0.3795, 0.835, 0.3795, 0.08279, 0.7275, 0.0828, 0.726, 0.08405, 0.726, 0.08405, 0.7275, 0.6729, 0.38, 0.6716, 0.3801, 0.6716, 0.3785, 0.6729, 0.3785, 0.0828, 0.726, 0.08327, 0.5539, 0.08453, 0.5539, 0.08405, 0.726, 0.6733, 0.5521, 0.6721, 0.5521, 0.6716, 0.3801, 0.6729, 0.38, 0.08405, 0.7275, 0.08405, 0.726, 0.2384, 0.7265, 0.1632, 0.7278, 0.8272, 0.3795, 0.6729, 0.38, 0.6729, 0.3785, 0.752, 0.3782, 0.08405, 0.726, 0.08453, 0.5539, 0.2389, 0.5545, 0.2384, 0.7265, 0.8277, 0.5516, 0.6733, 0.5521, 0.6729, 0.38, 0.8272, 0.3795, 0.6658, 0.393, 0.6658, 0.3946, 0.4969, 0.3951, 0.4969, 0.3936, 0.4969, 0.3608, 0.6658, 0.3613, 0.6658, 0.3629, 0.4969, 0.3623, 0.6658, 0.3946, 0.6663, 0.5666, 0.4974, 0.5672, 0.4969, 0.3951, 0.4974, 0.1887, 0.6663, 0.1893, 0.6658, 0.3613, 0.4969, 0.3608, 0.2642, 0.1905, 0.2637, 0.01844, 0.4703, 0.01773, 0.4708, 0.1898, 0.2637, 0.01844, 0.2637, 0.0169, 0.4703, 0.01619, 0.4703, 0.01773, 0.01387, 0.1905, 0.01339, 0.01845, 0.01654, 0.01844, 0.01701, 0.1905, 0.2297, 0.01771, 0.2328, 0.01769, 0.2333, 0.1898, 0.2301, 0.1898, 0.01339, 0.01845, 0.01339, 0.01691, 0.01654, 0.0169, 0.01654, 0.01844, 0.2296, 0.01617, 0.2328, 0.01616, 0.2328, 0.01769, 0.2297, 0.01771, 0.004609, 0.1906, 0.004138, 0.01848, 0.01339, 0.01845, 0.01387, 0.1905, 0.2328, 0.01769, 0.2421, 0.01766, 0.2425, 0.1897, 0.2333, 0.1898, 0.004138, 0.01848, 0.004134, 0.01694, 0.01339, 0.01691, 0.01339, 0.01845, 0.2328, 0.01616, 0.2421, 0.01612, 0.2421, 0.01766, 0.2328, 0.01769, 0.4799, 0.01616, 0.4799, 0.01769, 0.4768, 0.01771, 0.4768, 0.01617, 0.2637, 0.01844, 0.2605, 0.01845, 0.2605, 0.01691, 0.2637, 0.0169, 0.4799, 0.01769, 0.4804, 0.1898, 0.4773, 0.1898, 0.4768, 0.01771, 0.2642, 0.1905, 0.261, 0.1905, 0.2605, 0.01845, 0.2637, 0.01844, 0.4892, 0.01612, 0.4892, 0.01766, 0.4799, 0.01769, 0.4799, 0.01616, 0.2605, 0.01845, 0.2513, 0.01848, 0.2513, 0.01694, 0.2605, 0.01691, 0.4892, 0.01766, 0.4897, 0.1897, 0.4804, 0.1898, 0.4799, 0.01769, 0.261, 0.1905, 0.2517, 0.1906, 0.2513, 0.01848, 0.2605, 0.01845, 0.2541, 0.5546, 0.2546, 0.7264, 0.2481, 0.7265, 0.2476, 0.5547, 0.2546, 0.7264, 0.2546, 0.7282, 0.2481, 0.7283, 0.2481, 0.7265, 0.4607, 0.5539, 0.4612, 0.7257, 0.2546, 0.7264, 0.2541, 0.5546, 0.4612, 0.7257, 0.3546, 0.7279, 0.2546, 0.7282, 0.2546, 0.7264, 0.6668, 0.7403, 0.6668, 0.7385, 0.6716, 0.7384, 0.6716, 0.7402, 0.6716, 0.01746, 0.6668, 0.01745, 0.6668, 0.01564, 0.6716, 0.01566, 0.6668, 0.7385, 0.6663, 0.5666, 0.6711, 0.5666, 0.6716, 0.7384, 0.6711, 0.1893, 0.6663, 0.1893, 0.6668, 0.01745, 0.6716, 0.01746, 0.4953, 0.7408, 0.4953, 0.739, 0.4979, 0.739, 0.4979, 0.7408, 0.4979, 0.01687, 0.4953, 0.01686, 0.4953, 0.01505, 0.4979, 0.01506, 0.4953, 0.739, 0.4948, 0.5672, 0.4974, 0.5672, 0.4979, 0.739, 0.4974, 0.1887, 0.4948, 0.1887, 0.4953, 0.01686, 0.4979, 0.01687, 0.004609, 0.1906, 0.005079, 0.3624, 0.0009766, 0.3624, 0.0005062, 0.1906, 0.2471, 0.3615, 0.243, 0.3616, 0.2425, 0.1897, 0.2466, 0.1897, 0.005079, 0.3624, 0.005084, 0.3642, 0.0009816, 0.3642, 0.0009766, 0.3624, 0.2471, 0.3633, 0.243, 0.3634, 0.243, 0.3616, 0.2471, 0.3615, 0.4901, 0.3634, 0.4901, 0.3616, 0.4942, 0.3615, 0.4942, 0.3633, 0.2481, 0.3624, 0.2522, 0.3624, 0.2522, 0.3642, 0.2481, 0.3642, 0.4901, 0.3616, 0.4897, 0.1897, 0.4938, 0.1897, 0.4942, 0.3615, 0.2476, 0.1906, 0.2517, 0.1906, 0.2522, 0.3624, 0.2481, 0.3624, 0.4712, 0.3634, 0.4712, 0.3616, 0.4777, 0.3616, 0.4777, 0.3634, 0.4712, 0.3616, 0.4708, 0.1898, 0.4773, 0.1898, 0.4777, 0.3616, 0.2389, 0.5545, 0.2393, 0.3826, 0.2471, 0.3827, 0.2467, 0.5545, 0.8359, 0.7234, 0.8281, 0.7234, 0.8277, 0.5516, 0.8355, 0.5516, 0.2393, 0.3826, 0.2393, 0.3808, 0.2471, 0.3809, 0.2471, 0.3827, 0.836, 0.7252, 0.8281, 0.7252, 0.8281, 0.7234, 0.8359, 0.7234, 0.08327, 0.5539, 0.08374, 0.3821, 0.085, 0.3821, 0.08453, 0.5539, 0.6738, 0.7239, 0.6726, 0.7239, 0.6721, 0.5521, 0.6733, 0.5521, 0.08374, 0.3821, 0.08374, 0.3803, 0.085, 0.3803, 0.085, 0.3821, 0.6738, 0.7257, 0.6726, 0.7257, 0.6726, 0.7239, 0.6738, 0.7239, 0.08453, 0.5539, 0.085, 0.3821, 0.2393, 0.3826, 0.2389, 0.5545, 0.8281, 0.7234, 0.6738, 0.7239, 0.6733, 0.5521, 0.8277, 0.5516, 0.085, 0.3821, 0.085, 0.3803, 0.1641, 0.3806, 0.2393, 0.3826, 0.753, 0.7255, 0.6738, 0.7257, 0.6738, 0.7239, 0.8281, 0.7234, 0.6663, 0.5666, 0.6668, 0.7385, 0.4979, 0.739, 0.4974, 0.5672, 0.4979, 0.01687, 0.6668, 0.01745, 0.6663, 0.1893, 0.4974, 0.1887, 0.6668, 0.7385, 0.6668, 0.7403, 0.4979, 0.7408, 0.4979, 0.739, 0.4979, 0.01506, 0.6668, 0.01564, 0.6668, 0.01745, 0.4979, 0.01687, 0.2646, 0.3641, 0.2646, 0.3623, 0.4712, 0.3616, 0.4712, 0.3634, 0.2646, 0.3623, 0.2642, 0.1905, 0.4708, 0.1898, 0.4712, 0.3616, 0.01434, 0.3641, 0.01434, 0.3623, 0.01749, 0.3623, 0.01749, 0.3641, 0.2306, 0.3616, 0.2337, 0.3616, 0.2337, 0.3634, 0.2306, 0.3634, 0.01434, 0.3623, 0.01387, 0.1905, 0.01701, 0.1905, 0.01749, 0.3623, 0.2301, 0.1898, 0.2333, 0.1898, 0.2337, 0.3616, 0.2306, 0.3616, 0.005084, 0.3642, 0.005079, 0.3624, 0.01434, 0.3623, 0.01434, 0.3641, 0.2337, 0.3616, 0.243, 0.3616, 0.243, 0.3634, 0.2337, 0.3634, 0.005079, 0.3624, 0.004609, 0.1906, 0.01387, 0.1905, 0.01434, 0.3623, 0.2333, 0.1898, 0.2425, 0.1897, 0.243, 0.3616, 0.2337, 0.3616, 0.4804, 0.1898, 0.4809, 0.3616, 0.4777, 0.3616, 0.4773, 0.1898, 0.2646, 0.3623, 0.2615, 0.3623, 0.261, 0.1905, 0.2642, 0.1905, 0.4809, 0.3616, 0.4809, 0.3634, 0.4777, 0.3634, 0.4777, 0.3616, 0.2646, 0.3641, 0.2615, 0.3641, 0.2615, 0.3623, 0.2646, 0.3623, 0.4897, 0.1897, 0.4901, 0.3616, 0.4809, 0.3616, 0.4804, 0.1898, 0.2615, 0.3623, 0.2522, 0.3624, 0.2517, 0.1906, 0.261, 0.1905, 0.4901, 0.3616, 0.4901, 0.3634, 0.4809, 0.3634, 0.4809, 0.3616, 0.2615, 0.3641, 0.2522, 0.3642, 0.2522, 0.3624, 0.2615, 0.3623, 0.4095, 0.7283, 0.4103, 0.7283, 0.4103, 0.7321, 0.4095, 0.7321, 0.2458, 0.9765, 0.2466, 0.9765, 0.2466, 0.9803, 0.2458, 0.9803, 0.4102, 0.9779, 0.411, 0.9779, 0.411, 0.9804, 0.4102, 0.9804, 0.4095, 0.7321, 0.4103, 0.7321, 0.411, 0.9779, 0.4102, 0.9779, 0.2451, 0.7306, 0.2459, 0.7306, 0.2466, 0.9765, 0.2458, 0.9765, 0.2451, 0.7281, 0.2459, 0.7281, 0.2459, 0.7306, 0.2451, 0.7306, 0.2471, 0.7288, 0.2504, 0.7288, 0.2504, 0.7326, 0.2471, 0.7326, 0.2504, 0.7288, 0.4095, 0.7283, 0.4095, 0.7321, 0.2504, 0.7326, 0.08347, 0.977, 0.08672, 0.977, 0.08673, 0.9808, 0.08348, 0.9808, 0.08672, 0.977, 0.2458, 0.9765, 0.2458, 0.9803, 0.08673, 0.9808, 0.2478, 0.9785, 0.2511, 0.9785, 0.2511, 0.981, 0.2478, 0.981, 0.2511, 0.9785, 0.4102, 0.9779, 0.4102, 0.9804, 0.2511, 0.981, 0.2471, 0.7326, 0.2504, 0.7326, 0.2511, 0.9785, 0.2478, 0.9785, 0.2504, 0.7326, 0.4095, 0.7321, 0.4102, 0.9779, 0.2511, 0.9785, 0.0828, 0.7311, 0.08605, 0.7311, 0.08672, 0.977, 0.08347, 0.977, 0.08605, 0.7311, 0.2451, 0.7306, 0.2458, 0.9765, 0.08672, 0.977, 0.08279, 0.7287, 0.08604, 0.7287, 0.08605, 0.7311, 0.0828, 0.7311, 0.08604, 0.7287, 0.2451, 0.7281, 0.2451, 0.7306, 0.08605, 0.7311, 0.4936, 0.3841, 0.4916, 0.3841, 0.4916, 0.3803, 0.4936, 0.3803, 0.4729, 0.6325, 0.4709, 0.6325, 0.4709, 0.6287, 0.4729, 0.6287, 0.4943, 0.63, 0.4923, 0.63, 0.4916, 0.3841, 0.4936, 0.3841, 0.4943, 0.6325, 0.4923, 0.6325, 0.4923, 0.63, 0.4943, 0.63, 0.4735, 0.3828, 0.4716, 0.3828, 0.4716, 0.3803, 0.4736, 0.3803, 0.4729, 0.6287, 0.4709, 0.6287, 0.4716, 0.3828, 0.4735, 0.3828, 0.08279, 0.3813, 0.08081, 0.3812, 0.08081, 0.3803, 0.08279, 0.3803, 0.01018, 0.5622, 0.01216, 0.5622, 0.01216, 0.5631, 0.01018, 0.5631, 0.0823, 0.5595, 0.08032, 0.5595, 0.08081, 0.3812, 0.08279, 0.3813, 0.08229, 0.5631, 0.08031, 0.5631, 0.08032, 0.5595, 0.0823, 0.5595, 0.009691, 0.3839, 0.01167, 0.3839, 0.01216, 0.5622, 0.01018, 0.5622, 0.009681, 0.3803, 0.01166, 0.3803, 0.01167, 0.3839, 0.009691, 0.3839, 0.4916, 0.3841, 0.4833, 0.3841, 0.4833, 0.3803, 0.4916, 0.3803, 0.4833, 0.3841, 0.4819, 0.3841, 0.4819, 0.3803, 0.4833, 0.3803, 0.4709, 0.6325, 0.4626, 0.6325, 0.4626, 0.6287, 0.4709, 0.6287, 0.4626, 0.6325, 0.4612, 0.6325, 0.4612, 0.6287, 0.4626, 0.6287, 0.4923, 0.63, 0.484, 0.63, 0.4833, 0.3841, 0.4916, 0.3841, 0.484, 0.63, 0.4826, 0.63, 0.4819, 0.3841, 0.4833, 0.3841, 0.4923, 0.6325, 0.484, 0.6325, 0.484, 0.63, 0.4923, 0.63, 0.484, 0.6325, 0.4826, 0.6325, 0.4826, 0.63, 0.484, 0.63, 0.4716, 0.3828, 0.4632, 0.3828, 0.4632, 0.3803, 0.4716, 0.3803, 0.4632, 0.3828, 0.4619, 0.3828, 0.4619, 0.3803, 0.4632, 0.3803, 0.4709, 0.6287, 0.4626, 0.6287, 0.4632, 0.3828, 0.4716, 0.3828, 0.4626, 0.6287, 0.4612, 0.6287, 0.4619, 0.3828, 0.4632, 0.3828, 0.08081, 0.3812, 0.07248, 0.3812, 0.07248, 0.3803, 0.08081, 0.3803, 0.07248, 0.3812, 0.07113, 0.3812, 0.07113, 0.3803, 0.07248, 0.3803, 0.0004979, 0.5622, 0.001853, 0.5622, 0.001856, 0.5631, 0.0005006, 0.5631, 0.001853, 0.5622, 0.01018, 0.5622, 0.01018, 0.5631, 0.001856, 0.5631, 0.08032, 0.5595, 0.07199, 0.5595, 0.07248, 0.3812, 0.08081, 0.3812, 0.07199, 0.5595, 0.07064, 0.5595, 0.07113, 0.3812, 0.07248, 0.3812, 0.08031, 0.5631, 0.07198, 0.5631, 0.07199, 0.5595, 0.08032, 0.5595, 0.07198, 0.5631, 0.07063, 0.5631, 0.07064, 0.5595, 0.07199, 0.5595, 9.97e-06, 0.384, 0.001365, 0.384, 0.001853, 0.5622, 0.0004979, 0.5622, 0.001365, 0.384, 0.009691, 0.3839, 0.01018, 0.5622, 0.001853, 0.5622, 0.0, 0.3803, 0.001355, 0.3803, 0.001365, 0.384, 9.97e-06, 0.384, 0.001355, 0.3803, 0.009681, 0.3803, 0.009691, 0.3839, 0.001365, 0.384])
me_cube_002.use_remesh_preserve_volume = False
me_cube_002.use_remesh_preserve_attributes = False
me_cube_002.use_mirror_vertex_groups = False
me_cube_002.update()

# ---- objects
ob_cube_002 = bpy.data.objects.new('Cube.002', me_cube_002)

# ---- transforms, parenting, visibility, modifiers, constraints
ob_cube_002.location = (0.0, 0.0, 0.0)
ob_cube_002.lock_rotations_4d = False
ob_cube_002.empty_display_type = 'ARROWS'
ob_cube_002.lineart.crease_threshold = 0.0

# ---- collection membership
col_collection_1.objects.link(ob_cube_002)

# ---- scene / render settings (as saved in the file)
scene.frame_start = 1; scene.frame_end = 250; scene.frame_set(247)
scene.render.engine = 'BLENDER_EEVEE_NEXT'
scene.render.image_settings.file_format = 'JPEG'
scene.render.image_settings.color_mode = 'RGB'
scene.render.image_settings.compression = 90
scene.render.resolution_x = 800
scene.render.resolution_y = 600
scene.render.pixel_aspect_x = 100.0
scene.render.pixel_aspect_y = 100.0
scene.render.fps = 25
scene.render.dither_intensity = 0.0
scene.render.use_compositing = False
scene.render.use_sequencer = False
scene.render.bake_margin = 2
scene.render.bake_bias = 0.0
scene.render.use_stamp_time = False
scene.render.use_stamp_date = False
scene.render.use_stamp_frame = False
scene.render.use_stamp_camera = False
scene.render.use_stamp_scene = False
scene.render.use_stamp_filename = False
scene.render.use_stamp_render_time = False
scene.render.stamp_font_size = 0
scene.cycles.use_denoising = False
scene.cycles.samples = 10
scene.cycles.sampling_pattern = 'TABULATED_SOBOL'
scene.cycles.light_sampling_threshold = 0.0
scene.cycles.use_adaptive_sampling = False
scene.cycles.use_light_tree = False
scene.cycles.blur_glossy = 0.0
scene.cycles.volume_bounces = 1
scene.cycles.pixel_filter_type = 'GAUSSIAN'
scene.cycles.sample_clamp_indirect = 0.0
scene.view_settings.view_transform = 'Raw'
bpy.context.view_layer.update()

# ---- added for rendering (the .blend has no active camera): camera
cam_auto = bpy.data.cameras.new('AutoCamera')
cam_auto.lens = 50.0
cam_auto.sensor_width = 36.0
cam_auto.clip_end = 1000.0
ob_auto_camera = bpy.data.objects.new('AutoCamera', cam_auto)
scene.collection.objects.link(ob_auto_camera)
ob_auto_camera.location = (6.84743, -9.70689, 22.1194)
ob_auto_camera.rotation_euler = (1.09748, -7.21219e-08, 0.694738)
scene.camera = ob_auto_camera
bpy.context.view_layer.update()
